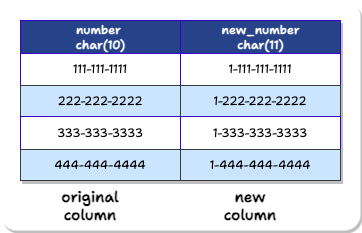

The diagram above was exported from draw.io. Its source (the exported page's mxGraphModel, read from the mxfile embedded in the PNG):
<mxGraphModel dx="1179" dy="629" grid="1" gridSize="10" guides="1" tooltips="1" connect="1" arrows="1" fold="1" page="1" pageScale="1" pageWidth="700" pageHeight="500" math="0" shadow="0">
  <root>
    <mxCell id="0" />
    <mxCell id="1" parent="0" />
    <mxCell id="z5zKesq8nvs3eEaJ116H-24" value="" style="rounded=1;whiteSpace=wrap;html=1;arcSize=7;strokeColor=none;shadow=1;fontFamily=Shantell Sans;fontSource=https%3A%2F%2Ffonts.googleapis.com%2Fcss%3Ffamily%3DShantell%2BSans;" parent="1" vertex="1">
      <mxGeometry x="100" y="40" width="360" height="230" as="geometry" />
    </mxCell>
    <mxCell id="z5zKesq8nvs3eEaJ116H-1" value="Assets" style="childLayout=tableLayout;recursiveResize=0;strokeColor=#3700CC;fillColor=#6a00ff;shadow=1;fontColor=#ffffff;fontFamily=Shantell Sans;fontSource=https%3A%2F%2Ffonts.googleapis.com%2Fcss%3Ffamily%3DShantell%2BSans;" parent="1" vertex="1">
      <mxGeometry x="120" y="60" width="320" height="160" as="geometry" />
    </mxCell>
    <mxCell id="z5zKesq8nvs3eEaJ116H-2" style="shape=tableRow;horizontal=0;startSize=0;swimlaneHead=0;swimlaneBody=0;top=0;left=0;bottom=0;right=0;dropTarget=0;collapsible=0;recursiveResize=0;expand=0;fontStyle=0;strokeColor=inherit;fillColor=#ffffff;fontFamily=Shantell Sans;fontSource=https%3A%2F%2Ffonts.googleapis.com%2Fcss%3Ffamily%3DShantell%2BSans;" parent="z5zKesq8nvs3eEaJ116H-1" vertex="1">
      <mxGeometry width="320" height="33" as="geometry" />
    </mxCell>
    <mxCell id="z5zKesq8nvs3eEaJ116H-3" value="number&amp;nbsp;&lt;br&gt;char(10)" style="connectable=0;recursiveResize=0;strokeColor=inherit;fillColor=#264289;align=center;fontStyle=1;fontColor=#FFFFFF;html=1;fontFamily=Shantell Sans;fontSource=https%3A%2F%2Ffonts.googleapis.com%2Fcss%3Ffamily%3DShantell%2BSans;" parent="z5zKesq8nvs3eEaJ116H-2" vertex="1">
      <mxGeometry width="160" height="33" as="geometry">
        <mxRectangle width="160" height="33" as="alternateBounds" />
      </mxGeometry>
    </mxCell>
    <mxCell id="z5zKesq8nvs3eEaJ116H-4" value="new_number&lt;br&gt;char(11)" style="connectable=0;recursiveResize=0;strokeColor=inherit;fillColor=#264289;align=center;fontStyle=1;fontColor=#FFFFFF;html=1;fontFamily=Shantell Sans;fontSource=https%3A%2F%2Ffonts.googleapis.com%2Fcss%3Ffamily%3DShantell%2BSans;" parent="z5zKesq8nvs3eEaJ116H-2" vertex="1">
      <mxGeometry x="160" width="160" height="33" as="geometry">
        <mxRectangle width="160" height="33" as="alternateBounds" />
      </mxGeometry>
    </mxCell>
    <mxCell id="z5zKesq8nvs3eEaJ116H-6" value="" style="shape=tableRow;horizontal=0;startSize=0;swimlaneHead=0;swimlaneBody=0;top=0;left=0;bottom=0;right=0;dropTarget=0;collapsible=0;recursiveResize=0;expand=0;fontStyle=0;strokeColor=inherit;fillColor=#ffffff;fontFamily=Shantell Sans;fontSource=https%3A%2F%2Ffonts.googleapis.com%2Fcss%3Ffamily%3DShantell%2BSans;" parent="z5zKesq8nvs3eEaJ116H-1" vertex="1">
      <mxGeometry y="33" width="320" height="32" as="geometry" />
    </mxCell>
    <mxCell id="z5zKesq8nvs3eEaJ116H-7" value="111-111-1111" style="connectable=0;recursiveResize=0;strokeColor=inherit;fillColor=inherit;align=center;whiteSpace=wrap;html=1;fontFamily=Shantell Sans;fontSource=https%3A%2F%2Ffonts.googleapis.com%2Fcss%3Ffamily%3DShantell%2BSans;" parent="z5zKesq8nvs3eEaJ116H-6" vertex="1">
      <mxGeometry width="160" height="32" as="geometry">
        <mxRectangle width="160" height="32" as="alternateBounds" />
      </mxGeometry>
    </mxCell>
    <mxCell id="z5zKesq8nvs3eEaJ116H-8" value="1-111-111-1111" style="connectable=0;recursiveResize=0;strokeColor=inherit;fillColor=inherit;align=center;whiteSpace=wrap;html=1;fontFamily=Shantell Sans;fontSource=https%3A%2F%2Ffonts.googleapis.com%2Fcss%3Ffamily%3DShantell%2BSans;" parent="z5zKesq8nvs3eEaJ116H-6" vertex="1">
      <mxGeometry x="160" width="160" height="32" as="geometry">
        <mxRectangle width="160" height="32" as="alternateBounds" />
      </mxGeometry>
    </mxCell>
    <mxCell id="z5zKesq8nvs3eEaJ116H-10" value="" style="shape=tableRow;horizontal=0;startSize=0;swimlaneHead=0;swimlaneBody=0;top=0;left=0;bottom=0;right=0;dropTarget=0;collapsible=0;recursiveResize=0;expand=0;fontStyle=1;strokeColor=inherit;fillColor=#EAF2D3;fontFamily=Shantell Sans;fontSource=https%3A%2F%2Ffonts.googleapis.com%2Fcss%3Ffamily%3DShantell%2BSans;" parent="z5zKesq8nvs3eEaJ116H-1" vertex="1">
      <mxGeometry y="65" width="320" height="31" as="geometry" />
    </mxCell>
    <mxCell id="z5zKesq8nvs3eEaJ116H-11" value="222-222-2222" style="connectable=0;recursiveResize=0;strokeColor=#36393d;fillColor=#cce5ff;whiteSpace=wrap;html=1;fontFamily=Shantell Sans;fontSource=https%3A%2F%2Ffonts.googleapis.com%2Fcss%3Ffamily%3DShantell%2BSans;" parent="z5zKesq8nvs3eEaJ116H-10" vertex="1">
      <mxGeometry width="160" height="31" as="geometry">
        <mxRectangle width="160" height="31" as="alternateBounds" />
      </mxGeometry>
    </mxCell>
    <mxCell id="z5zKesq8nvs3eEaJ116H-12" value="1-222-222-2222" style="connectable=0;recursiveResize=0;strokeColor=#36393d;fillColor=#cce5ff;whiteSpace=wrap;html=1;fontFamily=Shantell Sans;fontSource=https%3A%2F%2Ffonts.googleapis.com%2Fcss%3Ffamily%3DShantell%2BSans;" parent="z5zKesq8nvs3eEaJ116H-10" vertex="1">
      <mxGeometry x="160" width="160" height="31" as="geometry">
        <mxRectangle width="160" height="31" as="alternateBounds" />
      </mxGeometry>
    </mxCell>
    <mxCell id="z5zKesq8nvs3eEaJ116H-14" value="" style="shape=tableRow;horizontal=0;startSize=0;swimlaneHead=0;swimlaneBody=0;top=0;left=0;bottom=0;right=0;dropTarget=0;collapsible=0;recursiveResize=0;expand=0;fontStyle=0;strokeColor=inherit;fillColor=#ffffff;fontFamily=Shantell Sans;fontSource=https%3A%2F%2Ffonts.googleapis.com%2Fcss%3Ffamily%3DShantell%2BSans;" parent="z5zKesq8nvs3eEaJ116H-1" vertex="1">
      <mxGeometry y="96" width="320" height="33" as="geometry" />
    </mxCell>
    <mxCell id="z5zKesq8nvs3eEaJ116H-15" value="333-333-3333" style="connectable=0;recursiveResize=0;strokeColor=inherit;fillColor=inherit;fontStyle=0;align=center;whiteSpace=wrap;html=1;fontFamily=Shantell Sans;fontSource=https%3A%2F%2Ffonts.googleapis.com%2Fcss%3Ffamily%3DShantell%2BSans;" parent="z5zKesq8nvs3eEaJ116H-14" vertex="1">
      <mxGeometry width="160" height="33" as="geometry">
        <mxRectangle width="160" height="33" as="alternateBounds" />
      </mxGeometry>
    </mxCell>
    <mxCell id="z5zKesq8nvs3eEaJ116H-16" value="1-333-333-3333" style="connectable=0;recursiveResize=0;strokeColor=inherit;fillColor=inherit;fontStyle=0;align=center;whiteSpace=wrap;html=1;fontFamily=Shantell Sans;fontSource=https%3A%2F%2Ffonts.googleapis.com%2Fcss%3Ffamily%3DShantell%2BSans;" parent="z5zKesq8nvs3eEaJ116H-14" vertex="1">
      <mxGeometry x="160" width="160" height="33" as="geometry">
        <mxRectangle width="160" height="33" as="alternateBounds" />
      </mxGeometry>
    </mxCell>
    <mxCell id="z5zKesq8nvs3eEaJ116H-18" value="" style="shape=tableRow;horizontal=0;startSize=0;swimlaneHead=0;swimlaneBody=0;top=0;left=0;bottom=0;right=0;dropTarget=0;collapsible=0;recursiveResize=0;expand=0;fontStyle=1;strokeColor=inherit;fillColor=#EAF2D3;fontFamily=Shantell Sans;fontSource=https%3A%2F%2Ffonts.googleapis.com%2Fcss%3Ffamily%3DShantell%2BSans;" parent="z5zKesq8nvs3eEaJ116H-1" vertex="1">
      <mxGeometry y="129" width="320" height="31" as="geometry" />
    </mxCell>
    <mxCell id="z5zKesq8nvs3eEaJ116H-19" value="444-444-4444" style="connectable=0;recursiveResize=0;strokeColor=#36393d;fillColor=#cce5ff;whiteSpace=wrap;html=1;fontFamily=Shantell Sans;fontSource=https%3A%2F%2Ffonts.googleapis.com%2Fcss%3Ffamily%3DShantell%2BSans;" parent="z5zKesq8nvs3eEaJ116H-18" vertex="1">
      <mxGeometry width="160" height="31" as="geometry">
        <mxRectangle width="160" height="31" as="alternateBounds" />
      </mxGeometry>
    </mxCell>
    <mxCell id="z5zKesq8nvs3eEaJ116H-20" value="1-444-444-4444" style="connectable=0;recursiveResize=0;strokeColor=#36393d;fillColor=#cce5ff;whiteSpace=wrap;html=1;fontFamily=Shantell Sans;fontSource=https%3A%2F%2Ffonts.googleapis.com%2Fcss%3Ffamily%3DShantell%2BSans;" parent="z5zKesq8nvs3eEaJ116H-18" vertex="1">
      <mxGeometry x="160" width="160" height="31" as="geometry">
        <mxRectangle width="160" height="31" as="alternateBounds" />
      </mxGeometry>
    </mxCell>
    <mxCell id="z5zKesq8nvs3eEaJ116H-22" value="&lt;b style=&quot;border-color: var(--border-color); font-size: 15px;&quot;&gt;original column&lt;/b&gt;" style="text;html=1;strokeColor=none;fillColor=none;align=center;verticalAlign=middle;whiteSpace=wrap;rounded=0;fontFamily=Shantell Sans;fontSource=https%3A%2F%2Ffonts.googleapis.com%2Fcss%3Ffamily%3DShantell%2BSans;" parent="1" vertex="1">
      <mxGeometry x="160" y="230" width="60" height="30" as="geometry" />
    </mxCell>
    <mxCell id="z5zKesq8nvs3eEaJ116H-23" value="&lt;b style=&quot;border-color: var(--border-color); font-size: 15px;&quot;&gt;new column&lt;/b&gt;" style="text;html=1;strokeColor=none;fillColor=none;align=center;verticalAlign=middle;whiteSpace=wrap;rounded=0;fontFamily=Shantell Sans;fontSource=https%3A%2F%2Ffonts.googleapis.com%2Fcss%3Ffamily%3DShantell%2BSans;" parent="1" vertex="1">
      <mxGeometry x="320" y="230" width="60" height="30" as="geometry" />
    </mxCell>
  </root>
</mxGraphModel>